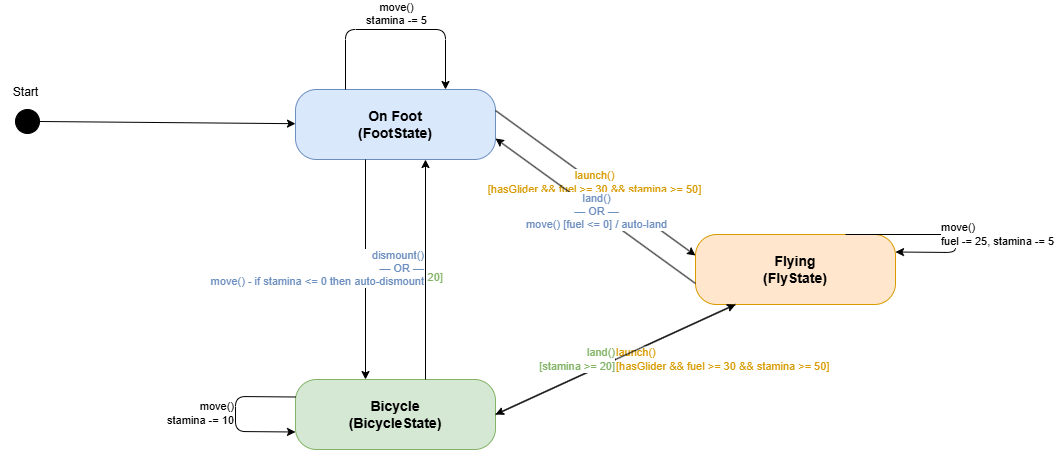

The diagram above was exported from draw.io. Its source (the exported page's mxGraphModel, read from the mxfile embedded in the PNG):
<mxGraphModel dx="960" dy="2313" grid="1" gridSize="10" guides="1" tooltips="1" connect="1" arrows="1" fold="1" page="1" pageScale="1" pageWidth="1100" pageHeight="850" math="0" shadow="0">
  <root>
    <mxCell id="0" />
    <mxCell id="1" parent="0" />
    <mxCell id="init" value="" style="ellipse;whiteSpace=wrap;html=1;fillColor=#000000;strokeColor=#000000;" parent="1" vertex="1">
      <mxGeometry x="80" y="60" width="24" height="24" as="geometry" />
    </mxCell>
    <mxCell id="foot" value="On Foot&#10;(FootState)" style="rounded=1;arcSize=30;whiteSpace=wrap;html=1;fillColor=#dae8fc;strokeColor=#6c8ebf;fontSize=14;fontStyle=1;verticalAlign=middle;" parent="1" vertex="1">
      <mxGeometry x="360" y="40" width="200" height="70" as="geometry" />
    </mxCell>
    <mxCell id="bicycle" value="Bicycle&#10;(BicycleState)" style="rounded=1;arcSize=30;whiteSpace=wrap;html=1;fillColor=#d5e8d4;strokeColor=#82b366;fontSize=14;fontStyle=1;verticalAlign=middle;" parent="1" vertex="1">
      <mxGeometry x="360" y="330" width="200" height="70" as="geometry" />
    </mxCell>
    <mxCell id="fly" value="Flying&#10;(FlyState)" style="rounded=1;arcSize=30;whiteSpace=wrap;html=1;fillColor=#ffe6cc;strokeColor=#d79b00;fontSize=14;fontStyle=1;verticalAlign=middle;" parent="1" vertex="1">
      <mxGeometry x="760" y="185" width="200" height="70" as="geometry" />
    </mxCell>
    <mxCell id="e-init-foot" value="" style="endArrow=classic;html=1;rounded=0;" parent="1" source="init" target="foot" edge="1">
      <mxGeometry relative="1" as="geometry" />
    </mxCell>
    <mxCell id="e-foot-self" value="move()&#10;stamina -= 5" style="endArrow=classic;html=1;rounded=1;exitX=0.25;exitY=0;exitDx=0;exitDy=0;entryX=0.75;entryY=0;entryDx=0;entryDy=0;fontSize=11;align=center;verticalAlign=bottom;" parent="1" source="foot" target="foot" edge="1">
      <mxGeometry relative="1" as="geometry">
        <Array as="points">
          <mxPoint x="410" y="-20" />
          <mxPoint x="510" y="-20" />
        </Array>
      </mxGeometry>
    </mxCell>
    <mxCell id="e-bicycle-self" value="move()&#10;stamina -= 10" style="endArrow=classic;html=1;rounded=1;exitX=0;exitY=0.25;exitDx=0;exitDy=0;entryX=0;entryY=0.75;entryDx=0;entryDy=0;fontSize=11;align=right;verticalAlign=middle;" parent="1" source="bicycle" target="bicycle" edge="1">
      <mxGeometry relative="1" as="geometry">
        <Array as="points">
          <mxPoint x="300" y="347" />
          <mxPoint x="300" y="382" />
        </Array>
      </mxGeometry>
    </mxCell>
    <mxCell id="e-fly-self" value="move()&#10;fuel -= 25, stamina -= 5" style="endArrow=classic;html=1;rounded=1;exitX=0.75;exitY=0;exitDx=0;exitDy=0;entryX=1;entryY=0.25;entryDx=0;entryDy=0;fontSize=11;align=left;verticalAlign=middle;" parent="1" source="fly" target="fly" edge="1">
      <mxGeometry relative="1" as="geometry">
        <Array as="points">
          <mxPoint x="1020" y="185" />
          <mxPoint x="1020" y="203" />
        </Array>
      </mxGeometry>
    </mxCell>
    <mxCell id="e-foot-bicycle" value="mount()&#10;[stamina &gt;= 20]" style="endArrow=classic;html=1;rounded=0;exitX=0.35;exitY=1;exitDx=0;exitDy=0;entryX=0.35;entryY=0;entryDx=0;entryDy=0;fontSize=11;fontColor=#82b366;align=left;" parent="1" source="foot" target="bicycle" edge="1">
      <mxGeometry relative="1" as="geometry" />
    </mxCell>
    <mxCell id="e-bicycle-foot" value="dismount()&lt;br&gt;— OR —&lt;br&gt;move() - if stamina &amp;lt;= 0 then auto-dismount" style="endArrow=classic;html=1;rounded=0;exitX=0.65;exitY=0;exitDx=0;exitDy=0;entryX=0.65;entryY=1;entryDx=0;entryDy=0;fontSize=11;fontColor=#6c8ebf;align=right;" parent="1" source="bicycle" target="foot" edge="1">
      <mxGeometry relative="1" as="geometry" />
    </mxCell>
    <mxCell id="e-foot-fly" value="launch()&#10;[hasGlider &amp;&amp; fuel &gt;= 30 &amp;&amp; stamina &gt;= 50]" style="endArrow=classic;html=1;rounded=0;exitX=1;exitY=0.3;exitDx=0;exitDy=0;entryX=0;entryY=0.3;entryDx=0;entryDy=0;fontSize=11;fontColor=#d79b00;align=center;" parent="1" source="foot" target="fly" edge="1">
      <mxGeometry relative="1" as="geometry" />
    </mxCell>
    <mxCell id="e-fly-foot" value="land()&#10;— OR —&#10;move() [fuel &lt;= 0] / auto-land" style="endArrow=classic;html=1;rounded=0;exitX=0;exitY=0.7;exitDx=0;exitDy=0;entryX=1;entryY=0.7;entryDx=0;entryDy=0;fontSize=11;fontColor=#6c8ebf;align=center;" parent="1" source="fly" target="foot" edge="1">
      <mxGeometry relative="1" as="geometry" />
    </mxCell>
    <mxCell id="e-bicycle-fly" value="launch()&#10;[hasGlider &amp;&amp; fuel &gt;= 30 &amp;&amp; stamina &gt;= 50]" style="endArrow=classic;html=1;rounded=0;exitX=1;exitY=0.5;exitDx=0;exitDy=0;entryX=0.2;entryY=1;entryDx=0;entryDy=0;fontSize=11;fontColor=#d79b00;align=left;" parent="1" source="bicycle" target="fly" edge="1">
      <mxGeometry relative="1" as="geometry" />
    </mxCell>
    <mxCell id="e-fly-bicycle" value="land()&#10;[stamina &gt;= 20]" style="endArrow=classic;html=1;rounded=0;exitX=0.2;exitY=1;exitDx=0;exitDy=0;entryX=1;entryY=0.5;entryDx=0;entryDy=0;fontSize=11;fontColor=#82b366;align=right;" parent="1" source="fly" target="bicycle" edge="1">
      <mxGeometry relative="1" as="geometry" />
    </mxCell>
    <mxCell id="2" value="Start" style="text;html=1;align=center;verticalAlign=middle;resizable=0;points=[];autosize=1;strokeColor=none;fillColor=none;" vertex="1" parent="1">
      <mxGeometry x="65" y="28" width="50" height="30" as="geometry" />
    </mxCell>
  </root>
</mxGraphModel>